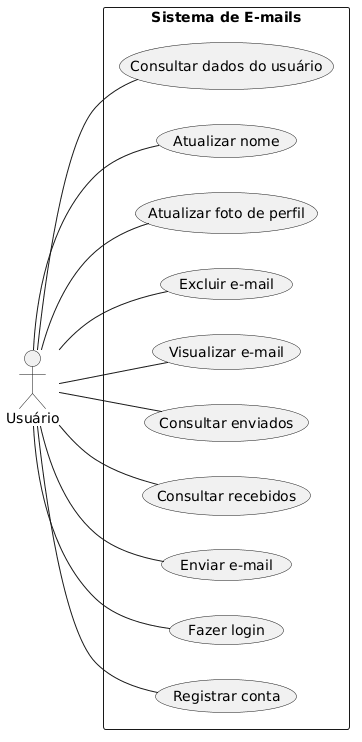

The diagram above was rendered by PlantUML. Its source (embedded in the PNG):
@startuml
left to right direction

actor "Usuário" as Usuario

rectangle "Sistema de E-mails" {

  usecase "Registrar conta" as UC1
  usecase "Fazer login" as UC2
  usecase "Enviar e-mail" as UC3
  usecase "Consultar recebidos" as UC4
  usecase "Consultar enviados" as UC5
  usecase "Visualizar e-mail" as UC6
  usecase "Excluir e-mail" as UC7
  usecase "Atualizar foto de perfil" as UC8
  usecase "Atualizar nome" as UC9
  usecase "Consultar dados do usuário" as UC10

}

Usuario -- UC1
Usuario -- UC2
Usuario -- UC3
Usuario -- UC4
Usuario -- UC5
Usuario -- UC6
Usuario -- UC7
Usuario -- UC8
Usuario -- UC9
Usuario -- UC10
@enduml